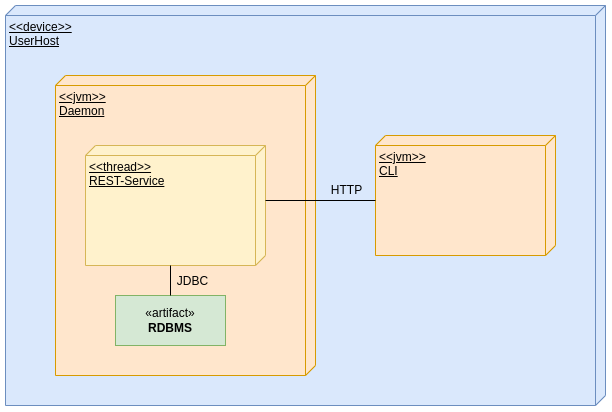

The diagram above was exported from draw.io. Its source (the exported page's mxGraphModel, read from the mxfile embedded in the PNG):
<mxGraphModel dx="575" dy="780" grid="1" gridSize="10" guides="1" tooltips="1" connect="1" arrows="1" fold="1" page="1" pageScale="1" pageWidth="850" pageHeight="1100" math="0" shadow="0">
  <root>
    <mxCell id="0" />
    <mxCell id="1" parent="0" />
    <mxCell id="wmg34C2nowhtGIrG0isN-1" value="&amp;lt;&amp;lt;device&amp;gt;&amp;gt;&lt;div&gt;UserHost&lt;/div&gt;" style="verticalAlign=top;align=left;spacingTop=8;spacingLeft=2;spacingRight=12;shape=cube;size=10;direction=south;fontStyle=4;html=1;whiteSpace=wrap;fillColor=#dae8fc;strokeColor=#6c8ebf;" vertex="1" parent="1">
      <mxGeometry x="110" y="280" width="600" height="400" as="geometry" />
    </mxCell>
    <mxCell id="wmg34C2nowhtGIrG0isN-2" value="&amp;lt;&amp;lt;jvm&amp;gt;&amp;gt;&lt;div&gt;CLI&lt;/div&gt;" style="verticalAlign=top;align=left;spacingTop=8;spacingLeft=2;spacingRight=12;shape=cube;size=10;direction=south;fontStyle=4;html=1;whiteSpace=wrap;fillColor=#ffe6cc;strokeColor=#d79b00;" vertex="1" parent="1">
      <mxGeometry x="480" y="410" width="180" height="120" as="geometry" />
    </mxCell>
    <mxCell id="wmg34C2nowhtGIrG0isN-3" value="&amp;lt;&amp;lt;jvm&amp;gt;&amp;gt;&lt;div&gt;Daemon&lt;/div&gt;" style="verticalAlign=top;align=left;spacingTop=8;spacingLeft=2;spacingRight=12;shape=cube;size=10;direction=south;fontStyle=4;html=1;whiteSpace=wrap;fillColor=#ffe6cc;strokeColor=#d79b00;" vertex="1" parent="1">
      <mxGeometry x="160" y="350" width="260" height="300" as="geometry" />
    </mxCell>
    <mxCell id="wmg34C2nowhtGIrG0isN-4" value="&amp;lt;&amp;lt;thread&amp;gt;&amp;gt;&lt;div&gt;REST-Service&lt;/div&gt;" style="verticalAlign=top;align=left;spacingTop=8;spacingLeft=2;spacingRight=12;shape=cube;size=10;direction=south;fontStyle=4;html=1;whiteSpace=wrap;fillColor=#fff2cc;strokeColor=#d6b656;" vertex="1" parent="1">
      <mxGeometry x="190" y="420" width="180" height="120" as="geometry" />
    </mxCell>
    <mxCell id="wmg34C2nowhtGIrG0isN-5" value="«artifact»&lt;br&gt;&lt;b&gt;RDBMS&lt;/b&gt;" style="html=1;whiteSpace=wrap;fillColor=#d5e8d4;strokeColor=#82b366;" vertex="1" parent="1">
      <mxGeometry x="220" y="570" width="110" height="50" as="geometry" />
    </mxCell>
    <mxCell id="wmg34C2nowhtGIrG0isN-6" value="" style="endArrow=none;html=1;rounded=0;exitX=0;exitY=0;exitDx=120;exitDy=95;exitPerimeter=0;entryX=0.5;entryY=0;entryDx=0;entryDy=0;" edge="1" parent="1" source="wmg34C2nowhtGIrG0isN-4" target="wmg34C2nowhtGIrG0isN-5">
      <mxGeometry width="50" height="50" relative="1" as="geometry">
        <mxPoint x="400" y="500" as="sourcePoint" />
        <mxPoint x="450" y="450" as="targetPoint" />
      </mxGeometry>
    </mxCell>
    <mxCell id="wmg34C2nowhtGIrG0isN-7" value="" style="endArrow=none;html=1;rounded=0;exitX=0;exitY=0;exitDx=55;exitDy=0;exitPerimeter=0;entryX=0;entryY=0;entryDx=65;entryDy=180;entryPerimeter=0;" edge="1" parent="1" source="wmg34C2nowhtGIrG0isN-4" target="wmg34C2nowhtGIrG0isN-2">
      <mxGeometry width="50" height="50" relative="1" as="geometry">
        <mxPoint x="400" y="500" as="sourcePoint" />
        <mxPoint x="450" y="450" as="targetPoint" />
      </mxGeometry>
    </mxCell>
    <mxCell id="wmg34C2nowhtGIrG0isN-8" value="HTTP" style="text;html=1;align=center;verticalAlign=middle;resizable=0;points=[];autosize=1;strokeColor=none;fillColor=none;" vertex="1" parent="1">
      <mxGeometry x="426" y="450" width="50" height="30" as="geometry" />
    </mxCell>
    <mxCell id="wmg34C2nowhtGIrG0isN-9" value="JDBC" style="text;html=1;align=center;verticalAlign=middle;resizable=0;points=[];autosize=1;strokeColor=none;fillColor=none;" vertex="1" parent="1">
      <mxGeometry x="272" y="541" width="50" height="30" as="geometry" />
    </mxCell>
  </root>
</mxGraphModel>